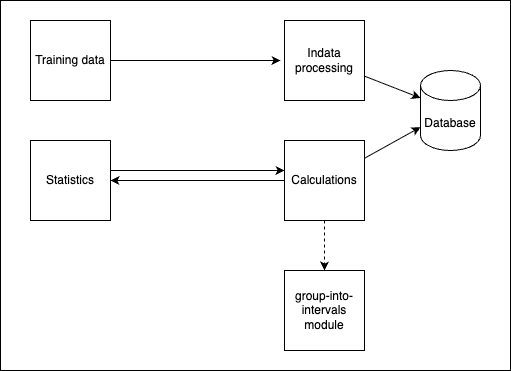

The diagram above was exported from draw.io. Its source (the exported page's mxGraphModel, read from the mxfile embedded in the PNG):
<mxGraphModel dx="723" dy="1124" grid="1" gridSize="10" guides="1" tooltips="1" connect="1" arrows="1" fold="1" page="1" pageScale="1" pageWidth="827" pageHeight="1169" math="0" shadow="0">
  <root>
    <mxCell id="0" />
    <mxCell id="1" parent="0" />
    <mxCell id="17" value="" style="rounded=0;whiteSpace=wrap;html=1;" parent="1" vertex="1">
      <mxGeometry x="90" y="60" width="510" height="370" as="geometry" />
    </mxCell>
    <mxCell id="14" style="edgeStyle=none;html=1;" parent="1" source="5" edge="1">
      <mxGeometry relative="1" as="geometry">
        <mxPoint x="370" y="120" as="targetPoint" />
      </mxGeometry>
    </mxCell>
    <mxCell id="5" value="Training data" style="whiteSpace=wrap;html=1;aspect=fixed;" parent="1" vertex="1">
      <mxGeometry x="120" y="80" width="80" height="80" as="geometry" />
    </mxCell>
    <mxCell id="6" value="Indata processing" style="whiteSpace=wrap;html=1;aspect=fixed;" parent="1" vertex="1">
      <mxGeometry x="374" y="80" width="80" height="80" as="geometry" />
    </mxCell>
    <mxCell id="10" value="" style="edgeStyle=none;html=1;dashed=1;" parent="1" source="7" target="9" edge="1">
      <mxGeometry relative="1" as="geometry" />
    </mxCell>
    <mxCell id="11" style="edgeStyle=none;html=1;entryX=1;entryY=0.5;entryDx=0;entryDy=0;startArrow=classic;startFill=1;endArrow=none;endFill=0;" parent="1" edge="1">
      <mxGeometry relative="1" as="geometry">
        <mxPoint x="374" y="230" as="sourcePoint" />
        <mxPoint x="200" y="230" as="targetPoint" />
      </mxGeometry>
    </mxCell>
    <mxCell id="12" style="edgeStyle=none;html=1;" parent="1" source="7" target="13" edge="1">
      <mxGeometry relative="1" as="geometry" />
    </mxCell>
    <mxCell id="22" style="edgeStyle=none;html=1;entryX=1;entryY=0.5;entryDx=0;entryDy=0;" parent="1" source="7" target="8" edge="1">
      <mxGeometry relative="1" as="geometry" />
    </mxCell>
    <mxCell id="7" value="Calculations" style="whiteSpace=wrap;html=1;aspect=fixed;" parent="1" vertex="1">
      <mxGeometry x="374" y="200" width="80" height="80" as="geometry" />
    </mxCell>
    <mxCell id="8" value="Statistics" style="whiteSpace=wrap;html=1;aspect=fixed;" parent="1" vertex="1">
      <mxGeometry x="120" y="200" width="80" height="80" as="geometry" />
    </mxCell>
    <mxCell id="9" value="group-into-intervals module" style="whiteSpace=wrap;html=1;aspect=fixed;" parent="1" vertex="1">
      <mxGeometry x="374" y="330" width="80" height="80" as="geometry" />
    </mxCell>
    <mxCell id="13" value="Database" style="shape=cylinder3;whiteSpace=wrap;html=1;boundedLbl=1;backgroundOutline=1;size=15;" parent="1" vertex="1">
      <mxGeometry x="510" y="130" width="60" height="80" as="geometry" />
    </mxCell>
    <mxCell id="15" style="edgeStyle=none;html=1;entryX=0;entryY=0;entryDx=0;entryDy=27.5;entryPerimeter=0;" parent="1" source="6" target="13" edge="1">
      <mxGeometry relative="1" as="geometry" />
    </mxCell>
  </root>
</mxGraphModel>